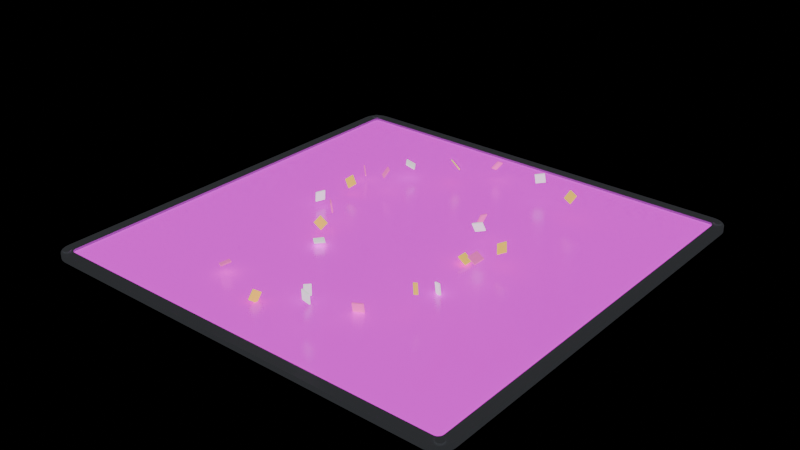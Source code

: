# Source: boost_panel.blend  (saved by Blender 5.2.44; exported with 4.5.12 LTS)
import bpy
from mathutils import Matrix  # noqa: F401  (used for matrix-valued properties, if any)

bpy.ops.wm.read_factory_settings(use_empty=True)
scene = bpy.context.scene
scene.name = 'Scene'

# ---- images (referenced by path relative to the original .blend; pixels are not part of the script)
import os
ASSET_DIR = os.environ.get("B2B_ASSET_DIR", "")  # directory of the original .blend (textures are referenced by path, not embedded)
HERE = os.path.dirname(os.path.abspath(__file__))  # packed textures are extracted next to this script under _unpacked/

def load_image(name, relpath, width, height, colorspace="sRGB"):
    """Load a texture the original file referenced (path relative to the .blend, or extracted next to this script)."""
    p = next((c for c in (os.path.join(HERE, relpath), os.path.join(ASSET_DIR, relpath)) if relpath and os.path.exists(c)), "")
    if p:
        img = bpy.data.images.load(p, check_existing=True)
        img.name = name
    else:  # same state as the original file: an image datablock whose file is absent (Cycles renders it pink)
        img = bpy.data.images.new(name, width, height)
        img.source = "FILE"
        img.filepath = "//" + (relpath or name)
    img.colorspace_settings.name = colorspace
    return img
img_boost_panel_tile = load_image('boost_panel_tile', 'boost_panel_tile.png', 1024, 1024, 'sRGB')

# ---- materials (node trees are filled in below, after node groups)
mat_padframe = bpy.data.materials.new('PadFrame')
mat_padframe.diffuse_color = (0.6038, 0.6383, 0.7106, 1.0)
mat_padplate = bpy.data.materials.new('PadPlate')
mat_padplate.diffuse_color = (1.0, 1.0, 1.0, 1.0)
mat_spark0 = bpy.data.materials.new('Spark0')
mat_spark0.diffuse_color = (1.0, 0.7106, 0.07324, 1.0)
mat_spark1 = bpy.data.materials.new('Spark1')
mat_spark1.diffuse_color = (1.0, 0.1329, 0.5705, 1.0)
mat_spark2 = bpy.data.materials.new('Spark2')
mat_spark2.diffuse_color = (1.0, 1.0, 1.0, 1.0)

# ---- material node trees
mat_padframe.use_nodes = True; mat_padframe.node_tree.nodes.clear()
_N = mat_padframe.node_tree.nodes; _L = mat_padframe.node_tree.links
n0 = _N.new('ShaderNodeBsdfPrincipled'); n0.name = 'Principled BSDF'; n0.location = (-200, 100)
n0.inputs[0].default_value = (0.6038, 0.6383, 0.7106, 1.0)
n0.inputs[1].default_value = 0.2
n0.inputs[2].default_value = 0.35
n0.inputs[10].default_value = 0.005
n0.inputs[27].default_value = (0.6038, 0.6383, 0.7106, 1.0)
n0.inputs[28].default_value = 0.05
n1 = _N.new('ShaderNodeOutputMaterial'); n1.name = 'Material Output'; n1.location = (200, 100)
_L.new(n0.outputs[0], n1.inputs[0])
n1.is_active_output = True
mat_padplate.use_nodes = True; mat_padplate.node_tree.nodes.clear()
_N = mat_padplate.node_tree.nodes; _L = mat_padplate.node_tree.links
n0 = _N.new('ShaderNodeBsdfPrincipled'); n0.name = 'Principled BSDF'; n0.location = (-200, 100)
n0.inputs[2].default_value = 0.25
n0.inputs[10].default_value = 0.005
n0.inputs[28].default_value = 1.0
n1 = _N.new('ShaderNodeOutputMaterial'); n1.name = 'Material Output'; n1.location = (200, 100)
n2 = _N.new('ShaderNodeTexImage'); n2.name = 'Image Texture'; n2.location = (0, 0)
n2.image = img_boost_panel_tile
_L.new(n0.outputs[0], n1.inputs[0])
_L.new(n2.outputs[0], n0.inputs[0])
_L.new(n2.outputs[0], n0.inputs[27])
n1.is_active_output = True
mat_spark0.use_nodes = True; mat_spark0.node_tree.nodes.clear()
_N = mat_spark0.node_tree.nodes; _L = mat_spark0.node_tree.links
n0 = _N.new('ShaderNodeBsdfPrincipled'); n0.name = 'Principled BSDF'; n0.location = (-200, 100)
n0.inputs[0].default_value = (1.0, 0.7106, 0.07324, 1.0)
n0.inputs[2].default_value = 1.0
n0.inputs[10].default_value = 0.005
n0.inputs[27].default_value = (1.0, 0.7106, 0.07324, 1.0)
n0.inputs[28].default_value = 1.0
n1 = _N.new('ShaderNodeOutputMaterial'); n1.name = 'Material Output'; n1.location = (200, 100)
_L.new(n0.outputs[0], n1.inputs[0])
n1.is_active_output = True
mat_spark1.use_nodes = True; mat_spark1.node_tree.nodes.clear()
_N = mat_spark1.node_tree.nodes; _L = mat_spark1.node_tree.links
n0 = _N.new('ShaderNodeBsdfPrincipled'); n0.name = 'Principled BSDF'; n0.location = (-200, 100)
n0.inputs[0].default_value = (1.0, 0.1329, 0.5705, 1.0)
n0.inputs[2].default_value = 1.0
n0.inputs[10].default_value = 0.005
n0.inputs[27].default_value = (1.0, 0.1329, 0.5705, 1.0)
n0.inputs[28].default_value = 1.0
n1 = _N.new('ShaderNodeOutputMaterial'); n1.name = 'Material Output'; n1.location = (200, 100)
_L.new(n0.outputs[0], n1.inputs[0])
n1.is_active_output = True
mat_spark2.use_nodes = True; mat_spark2.node_tree.nodes.clear()
_N = mat_spark2.node_tree.nodes; _L = mat_spark2.node_tree.links
n0 = _N.new('ShaderNodeBsdfPrincipled'); n0.name = 'Principled BSDF'; n0.location = (-200, 100)
n0.inputs[0].default_value = (1.0, 1.0, 1.0, 1.0)
n0.inputs[2].default_value = 1.0
n0.inputs[10].default_value = 0.005
n0.inputs[28].default_value = 1.0
n1 = _N.new('ShaderNodeOutputMaterial'); n1.name = 'Material Output'; n1.location = (200, 100)
_L.new(n0.outputs[0], n1.inputs[0])
n1.is_active_output = True

# ---- meshes
me_frame = bpy.data.meshes.new('Frame')
me_frame.from_pydata([(4.0, 3.7, 0.1), (3.99, 3.778, 0.1), (3.96, 3.85, 0.1), (3.912, 3.912, 0.1), (3.85, 3.96, 0.1), (3.778, 3.99, 0.1), (3.7, 4.0, 0.1), (-3.7, 4.0, 0.1), (-3.778, 3.99, 0.1), (-3.85, 3.96, 0.1), (-3.912, 3.912, 0.1), (-3.96, 3.85, 0.1), (-3.99, 3.778, 0.1), (-4.0, 3.7, 0.1), (-4.0, -3.7, 0.1), (-3.99, -3.778, 0.1), (-3.96, -3.85, 0.1), (-3.912, -3.912, 0.1), (-3.85, -3.96, 0.1), (-3.778, -3.99, 0.1), (-3.7, -4.0, 0.1), (3.7, -4.0, 0.1), (3.778, -3.99, 0.1), (3.85, -3.96, 0.1), (3.912, -3.912, 0.1), (3.96, -3.85, 0.1), (3.99, -3.778, 0.1), (4.0, -3.7, 0.1), (4.0, 3.7, 0.0), (3.99, 3.778, 0.0), (3.96, 3.85, 0.0), (3.912, 3.912, 0.0), (3.85, 3.96, 0.0), (3.778, 3.99, 0.0), (3.7, 4.0, 0.0), (-3.7, 4.0, 0.0), (-3.778, 3.99, 0.0), (-3.85, 3.96, 0.0), (-3.912, 3.912, 0.0), (-3.96, 3.85, 0.0), (-3.99, 3.778, 0.0), (-4.0, 3.7, 0.0), (-4.0, -3.7, 0.0), (-3.99, -3.778, 0.0), (-3.96, -3.85, 0.0), (-3.912, -3.912, 0.0), (-3.85, -3.96, 0.0), (-3.778, -3.99, 0.0), (-3.7, -4.0, 0.0), (3.7, -4.0, 0.0), (3.778, -3.99, 0.0), (3.85, -3.96, 0.0), (3.912, -3.912, 0.0), (3.96, -3.85, 0.0), (3.99, -3.778, 0.0), (4.0, -3.7, 0.0), (3.8, 3.7, 0.1), (3.797, 3.726, 0.1), (3.787, 3.75, 0.1), (3.771, 3.771, 0.1), (3.75, 3.787, 0.1), (3.726, 3.797, 0.1), (3.7, 3.8, 0.1), (-3.7, 3.8, 0.1), (-3.726, 3.797, 0.1), (-3.75, 3.787, 0.1), (-3.771, 3.771, 0.1), (-3.787, 3.75, 0.1), (-3.797, 3.726, 0.1), (-3.8, 3.7, 0.1), (-3.8, -3.7, 0.1), (-3.797, -3.726, 0.1), (-3.787, -3.75, 0.1), (-3.771, -3.771, 0.1), (-3.75, -3.787, 0.1), (-3.726, -3.797, 0.1), (-3.7, -3.8, 0.1), (3.7, -3.8, 0.1), (3.726, -3.797, 0.1), (3.75, -3.787, 0.1), (3.771, -3.771, 0.1), (3.787, -3.75, 0.1), (3.797, -3.726, 0.1), (3.8, -3.7, 0.1), (3.8, 3.7, 0.0), (3.797, 3.726, 0.0), (3.787, 3.75, 0.0), (3.771, 3.771, 0.0), (3.75, 3.787, 0.0), (3.726, 3.797, 0.0), (3.7, 3.8, 0.0), (-3.7, 3.8, 0.0), (-3.726, 3.797, 0.0), (-3.75, 3.787, 0.0), (-3.771, 3.771, 0.0), (-3.787, 3.75, 0.0), (-3.797, 3.726, 0.0), (-3.8, 3.7, 0.0), (-3.8, -3.7, 0.0), (-3.797, -3.726, 0.0), (-3.787, -3.75, 0.0), (-3.771, -3.771, 0.0), (-3.75, -3.787, 0.0), (-3.726, -3.797, 0.0), (-3.7, -3.8, 0.0), (3.7, -3.8, 0.0), (3.726, -3.797, 0.0), (3.75, -3.787, 0.0), (3.771, -3.771, 0.0), (3.787, -3.75, 0.0), (3.797, -3.726, 0.0), (3.8, -3.7, 0.0), (-3.771, -3.841, 0.1), (-3.781, -3.806, 0.1), (-3.806, -3.781, 0.1), (-3.841, -3.771, 0.1), (-3.876, -3.781, 0.1), (-3.902, -3.806, 0.1), (-3.911, -3.841, 0.1), (-3.902, -3.876, 0.1), (-3.876, -3.902, 0.1), (-3.841, -3.911, 0.1), (-3.806, -3.902, 0.1), (-3.781, -3.876, 0.1), (-3.771, -3.841, 0.12), (-3.781, -3.806, 0.12), (-3.806, -3.781, 0.12), (-3.841, -3.771, 0.12), (-3.876, -3.781, 0.12), (-3.902, -3.806, 0.12), (-3.911, -3.841, 0.12), (-3.902, -3.876, 0.12), (-3.876, -3.902, 0.12), (-3.841, -3.911, 0.12), (-3.806, -3.902, 0.12), (-3.781, -3.876, 0.12), (-3.771, 3.841, 0.1), (-3.781, 3.876, 0.1), (-3.806, 3.902, 0.1), (-3.841, 3.911, 0.1), (-3.876, 3.902, 0.1), (-3.902, 3.876, 0.1), (-3.911, 3.841, 0.1), (-3.902, 3.806, 0.1), (-3.876, 3.781, 0.1), (-3.841, 3.771, 0.1), (-3.806, 3.781, 0.1), (-3.781, 3.806, 0.1), (-3.771, 3.841, 0.12), (-3.781, 3.876, 0.12), (-3.806, 3.902, 0.12), (-3.841, 3.911, 0.12), (-3.876, 3.902, 0.12), (-3.902, 3.876, 0.12), (-3.911, 3.841, 0.12), (-3.902, 3.806, 0.12), (-3.876, 3.781, 0.12), (-3.841, 3.771, 0.12), (-3.806, 3.781, 0.12), (-3.781, 3.806, 0.12), (3.911, -3.841, 0.1), (3.902, -3.806, 0.1), (3.876, -3.781, 0.1), (3.841, -3.771, 0.1), (3.806, -3.781, 0.1), (3.781, -3.806, 0.1), (3.771, -3.841, 0.1), (3.781, -3.876, 0.1), (3.806, -3.902, 0.1), (3.841, -3.911, 0.1), (3.876, -3.902, 0.1), (3.902, -3.876, 0.1), (3.911, -3.841, 0.12), (3.902, -3.806, 0.12), (3.876, -3.781, 0.12), (3.841, -3.771, 0.12), (3.806, -3.781, 0.12), (3.781, -3.806, 0.12), (3.771, -3.841, 0.12), (3.781, -3.876, 0.12), (3.806, -3.902, 0.12), (3.841, -3.911, 0.12), (3.876, -3.902, 0.12), (3.902, -3.876, 0.12), (3.911, 3.841, 0.1), (3.902, 3.876, 0.1), (3.876, 3.902, 0.1), (3.841, 3.911, 0.1), (3.806, 3.902, 0.1), (3.781, 3.876, 0.1), (3.771, 3.841, 0.1), (3.781, 3.806, 0.1), (3.806, 3.781, 0.1), (3.841, 3.771, 0.1), (3.876, 3.781, 0.1), (3.902, 3.806, 0.1), (3.911, 3.841, 0.12), (3.902, 3.876, 0.12), (3.876, 3.902, 0.12), (3.841, 3.911, 0.12), (3.806, 3.902, 0.12), (3.781, 3.876, 0.12), (3.771, 3.841, 0.12), (3.781, 3.806, 0.12), (3.806, 3.781, 0.12), (3.841, 3.771, 0.12), (3.876, 3.781, 0.12), (3.902, 3.806, 0.12)], [], [(0, 1, 57, 56), (84, 85, 29, 28), (28, 29, 1, 0), (56, 57, 85, 84), (1, 2, 58, 57), (85, 86, 30, 29), (29, 30, 2, 1), (57, 58, 86, 85), (2, 3, 59, 58), (86, 87, 31, 30), (30, 31, 3, 2), (58, 59, 87, 86), (3, 4, 60, 59), (87, 88, 32, 31), (31, 32, 4, 3), (59, 60, 88, 87), (4, 5, 61, 60), (88, 89, 33, 32), (32, 33, 5, 4), (60, 61, 89, 88), (5, 6, 62, 61), (89, 90, 34, 33), (33, 34, 6, 5), (61, 62, 90, 89), (6, 7, 63, 62), (90, 91, 35, 34), (34, 35, 7, 6), (62, 63, 91, 90), (7, 8, 64, 63), (91, 92, 36, 35), (35, 36, 8, 7), (63, 64, 92, 91), (8, 9, 65, 64), (92, 93, 37, 36), (36, 37, 9, 8), (64, 65, 93, 92), (9, 10, 66, 65), (93, 94, 38, 37), (37, 38, 10, 9), (65, 66, 94, 93), (10, 11, 67, 66), (94, 95, 39, 38), (38, 39, 11, 10), (66, 67, 95, 94), (11, 12, 68, 67), (95, 96, 40, 39), (39, 40, 12, 11), (67, 68, 96, 95), (12, 13, 69, 68), (96, 97, 41, 40), (40, 41, 13, 12), (68, 69, 97, 96), (13, 14, 70, 69), (97, 98, 42, 41), (41, 42, 14, 13), (69, 70, 98, 97), (14, 15, 71, 70), (98, 99, 43, 42), (42, 43, 15, 14), (70, 71, 99, 98), (15, 16, 72, 71), (99, 100, 44, 43), (43, 44, 16, 15), (71, 72, 100, 99), (16, 17, 73, 72), (100, 101, 45, 44), (44, 45, 17, 16), (72, 73, 101, 100), (17, 18, 74, 73), (101, 102, 46, 45), (45, 46, 18, 17), (73, 74, 102, 101), (18, 19, 75, 74), (102, 103, 47, 46), (46, 47, 19, 18), (74, 75, 103, 102), (19, 20, 76, 75), (103, 104, 48, 47), (47, 48, 20, 19), (75, 76, 104, 103), (20, 21, 77, 76), (104, 105, 49, 48), (48, 49, 21, 20), (76, 77, 105, 104), (21, 22, 78, 77), (105, 106, 50, 49), (49, 50, 22, 21), (77, 78, 106, 105), (22, 23, 79, 78), (106, 107, 51, 50), (50, 51, 23, 22), (78, 79, 107, 106), (23, 24, 80, 79), (107, 108, 52, 51), (51, 52, 24, 23), (79, 80, 108, 107), (24, 25, 81, 80), (108, 109, 53, 52), (52, 53, 25, 24), (80, 81, 109, 108), (25, 26, 82, 81), (109, 110, 54, 53), (53, 54, 26, 25), (81, 82, 110, 109), (26, 27, 83, 82), (110, 111, 55, 54), (54, 55, 27, 26), (82, 83, 111, 110), (27, 0, 56, 83), (111, 84, 28, 55), (55, 28, 0, 27), (83, 56, 84, 111), (112, 113, 125, 124), (113, 114, 126, 125), (114, 115, 127, 126), (115, 116, 128, 127), (116, 117, 129, 128), (117, 118, 130, 129), (118, 119, 131, 130), (119, 120, 132, 131), (120, 121, 133, 132), (121, 122, 134, 133), (122, 123, 135, 134), (123, 112, 124, 135), (123, 122, 121, 120, 119, 118, 117, 116, 115, 114, 113, 112), (124, 125, 126, 127, 128, 129, 130, 131, 132, 133, 134, 135), (136, 137, 149, 148), (137, 138, 150, 149), (138, 139, 151, 150), (139, 140, 152, 151), (140, 141, 153, 152), (141, 142, 154, 153), (142, 143, 155, 154), (143, 144, 156, 155), (144, 145, 157, 156), (145, 146, 158, 157), (146, 147, 159, 158), (147, 136, 148, 159), (147, 146, 145, 144, 143, 142, 141, 140, 139, 138, 137, 136), (148, 149, 150, 151, 152, 153, 154, 155, 156, 157, 158, 159), (160, 161, 173, 172), (161, 162, 174, 173), (162, 163, 175, 174), (163, 164, 176, 175), (164, 165, 177, 176), (165, 166, 178, 177), (166, 167, 179, 178), (167, 168, 180, 179), (168, 169, 181, 180), (169, 170, 182, 181), (170, 171, 183, 182), (171, 160, 172, 183), (171, 170, 169, 168, 167, 166, 165, 164, 163, 162, 161, 160), (172, 173, 174, 175, 176, 177, 178, 179, 180, 181, 182, 183), (184, 185, 197, 196), (185, 186, 198, 197), (186, 187, 199, 198), (187, 188, 200, 199), (188, 189, 201, 200), (189, 190, 202, 201), (190, 191, 203, 202), (191, 192, 204, 203), (192, 193, 205, 204), (193, 194, 206, 205), (194, 195, 207, 206), (195, 184, 196, 207), (195, 194, 193, 192, 191, 190, 189, 188, 187, 186, 185, 184), (196, 197, 198, 199, 200, 201, 202, 203, 204, 205, 206, 207)])
me_frame.materials.append(mat_padframe)
me_frame.update()
me_plate = bpy.data.meshes.new('Plate')
me_plate.from_pydata([(-3.84, -3.84, 0.06), (3.84, -3.84, 0.06), (3.84, 3.84, 0.06), (-3.84, 3.84, 0.06)], [], [(0, 1, 2, 3)])
_uv = me_plate.uv_layers.new(name='UVMap')
_uv.uv.foreach_set('vector', [1.118e-08, 2.235e-08, 1.0, 2.235e-08, 1.0, 2.0, 1.118e-08, 2.0])
me_plate.materials.append(mat_padplate)
me_plate.update()
me_spark0 = bpy.data.meshes.new('Spark0')
me_spark0.from_pydata([(1.27, -0.09, 0.2017), (1.282, -0.09, 0.2199), (1.27, 0.09, 0.2017), (1.282, 0.09, 0.2199), (1.418, -0.09, 0.1001), (1.43, -0.09, 0.1183), (1.418, 0.09, 0.1001), (1.43, 0.09, 0.1183), (1.92, 2.359, 0.5794), (1.924, 2.376, 0.5665), (1.757, 2.427, 0.615), (1.761, 2.444, 0.6022), (1.852, 2.271, 0.4378), (1.857, 2.288, 0.425), (1.689, 2.338, 0.4735), (1.694, 2.356, 0.4606), (-0.5653, 2.402, 0.3357), (-0.5751, 2.387, 0.3227), (-0.7224, 2.435, 0.417), (-0.7322, 2.421, 0.404), (-0.5305, 2.273, 0.456), (-0.5404, 2.258, 0.443), (-0.6876, 2.306, 0.5373), (-0.6974, 2.291, 0.5243), (-1.621, 0.7326, 0.3263), (-1.62, 0.7124, 0.335), (-1.756, 0.6795, 0.2193), (-1.755, 0.6594, 0.2281), (-1.74, 0.7817, 0.4519), (-1.739, 0.7616, 0.4607), (-1.875, 0.7287, 0.345), (-1.874, 0.7085, 0.3537), (-1.19, -0.6505, 0.373), (-1.183, -0.6711, 0.3767), (-1.052, -0.6251, 0.2602), (-1.045, -0.6456, 0.2639), (-1.291, -0.7092, 0.2361), (-1.284, -0.7298, 0.2398), (-1.153, -0.6837, 0.1233), (-1.146, -0.7043, 0.127), (-0.4017, -3.07, 0.1412), (-0.3798, -3.072, 0.1423), (-0.3988, -2.962, 0.2853), (-0.3769, -2.964, 0.2864), (-0.3832, -2.927, 0.03365), (-0.3613, -2.929, 0.03472), (-0.3803, -2.819, 0.1777), (-0.3585, -2.821, 0.1788), (1.723, -1.679, 0.3969), (1.742, -1.669, 0.4014), (1.774, -1.826, 0.4875), (1.794, -1.816, 0.492), (1.654, -1.61, 0.548), (1.673, -1.6, 0.5525), (1.705, -1.757, 0.6386), (1.724, -1.747, 0.6431), (1.752, 0.2882, 0.4519), (1.757, 0.3056, 0.4393), (1.833, 0.1803, 0.333), (1.838, 0.1977, 0.3205), (1.908, 0.3093, 0.5395), (1.912, 0.3267, 0.527), (1.989, 0.2014, 0.4207), (1.994, 0.2188, 0.4081)], [], [(0, 1, 3, 2), (2, 3, 7, 6), (6, 7, 5, 4), (4, 5, 1, 0), (2, 6, 4, 0), (7, 3, 1, 5), (8, 9, 11, 10), (10, 11, 15, 14), (14, 15, 13, 12), (12, 13, 9, 8), (10, 14, 12, 8), (15, 11, 9, 13), (16, 17, 19, 18), (18, 19, 23, 22), (22, 23, 21, 20), (20, 21, 17, 16), (18, 22, 20, 16), (23, 19, 17, 21), (24, 25, 27, 26), (26, 27, 31, 30), (30, 31, 29, 28), (28, 29, 25, 24), (26, 30, 28, 24), (31, 27, 25, 29), (32, 33, 35, 34), (34, 35, 39, 38), (38, 39, 37, 36), (36, 37, 33, 32), (34, 38, 36, 32), (39, 35, 33, 37), (40, 41, 43, 42), (42, 43, 47, 46), (46, 47, 45, 44), (44, 45, 41, 40), (42, 46, 44, 40), (47, 43, 41, 45), (48, 49, 51, 50), (50, 51, 55, 54), (54, 55, 53, 52), (52, 53, 49, 48), (50, 54, 52, 48), (55, 51, 49, 53), (56, 57, 59, 58), (58, 59, 63, 62), (62, 63, 61, 60), (60, 61, 57, 56), (58, 62, 60, 56), (63, 59, 57, 61)])
me_spark0.materials.append(mat_spark0)
me_spark0.update()
me_spark1 = bpy.data.meshes.new('Spark1')
me_spark1.from_pydata([(-1.484, 1.299, 0.3424), (-1.497, 1.287, 0.3554), (-1.423, 1.387, 0.4869), (-1.436, 1.375, 0.4999), (-1.352, 1.178, 0.3601), (-1.365, 1.166, 0.3731), (-1.29, 1.266, 0.5046), (-1.303, 1.254, 0.5176), (-1.244, -0.2886, 0.2612), (-1.259, -0.3042, 0.2582), (-1.37, -0.1614, 0.2442), (-1.386, -0.1769, 0.2413), (-1.273, -0.2938, 0.4387), (-1.288, -0.3093, 0.4358), (-1.399, -0.1665, 0.4218), (-1.415, -0.182, 0.4188), (-1.258, -2.604, 0.3055), (-1.25, -2.603, 0.285), (-1.406, -2.514, 0.2561), (-1.398, -2.513, 0.2356), (-1.338, -2.759, 0.2644), (-1.331, -2.758, 0.2439), (-1.486, -2.67, 0.215), (-1.479, -2.668, 0.1945), (1.127, -2.192, 0.2439), (1.117, -2.174, 0.2504), (0.9668, -2.275, 0.2418), (0.9571, -2.256, 0.2482), (1.104, -2.145, 0.07179), (1.095, -2.126, 0.07821), (0.9445, -2.227, 0.06965), (0.9348, -2.209, 0.07607), (1.955, -0.3387, 0.5087), (1.96, -0.348, 0.5279), (1.896, -0.4979, 0.4483), (1.902, -0.5072, 0.4675), (1.79, -0.3027, 0.5725), (1.796, -0.3119, 0.5917), (1.732, -0.4619, 0.5121), (1.737, -0.4711, 0.5313), (0.9881, 0.9335, 0.3277), (1.009, 0.9327, 0.3207), (0.9974, 0.7603, 0.3756), (1.018, 0.7594, 0.3685), (1.045, 0.9818, 0.4915), (1.066, 0.981, 0.4844), (1.055, 0.8085, 0.5393), (1.075, 0.8077, 0.5323), (-0.1904, 2.851, 0.3203), (-0.1714, 2.847, 0.3102), (-0.09968, 2.928, 0.4553), (-0.0807, 2.924, 0.4451), (-0.1978, 3.01, 0.2349), (-0.1788, 3.005, 0.2247), (-0.1071, 3.087, 0.3698), (-0.08813, 3.082, 0.3597), (-1.993, 1.347, 0.3716), (-1.978, 1.362, 0.3742), (-2.093, 1.465, 0.2783), (-2.077, 1.48, 0.2809), (-1.915, 1.292, 0.2191), (-1.899, 1.308, 0.2217), (-2.014, 1.41, 0.1258), (-1.998, 1.425, 0.1284)], [], [(0, 1, 3, 2), (2, 3, 7, 6), (6, 7, 5, 4), (4, 5, 1, 0), (2, 6, 4, 0), (7, 3, 1, 5), (8, 9, 11, 10), (10, 11, 15, 14), (14, 15, 13, 12), (12, 13, 9, 8), (10, 14, 12, 8), (15, 11, 9, 13), (16, 17, 19, 18), (18, 19, 23, 22), (22, 23, 21, 20), (20, 21, 17, 16), (18, 22, 20, 16), (23, 19, 17, 21), (24, 25, 27, 26), (26, 27, 31, 30), (30, 31, 29, 28), (28, 29, 25, 24), (26, 30, 28, 24), (31, 27, 25, 29), (32, 33, 35, 34), (34, 35, 39, 38), (38, 39, 37, 36), (36, 37, 33, 32), (34, 38, 36, 32), (39, 35, 33, 37), (40, 41, 43, 42), (42, 43, 47, 46), (46, 47, 45, 44), (44, 45, 41, 40), (42, 46, 44, 40), (47, 43, 41, 45), (48, 49, 51, 50), (50, 51, 55, 54), (54, 55, 53, 52), (52, 53, 49, 48), (50, 54, 52, 48), (55, 51, 49, 53), (56, 57, 59, 58), (58, 59, 63, 62), (62, 63, 61, 60), (60, 61, 57, 56), (58, 62, 60, 56), (63, 59, 57, 61)])
me_spark1.materials.append(mat_spark1)
me_spark1.update()
me_spark2 = bpy.data.meshes.new('Spark2')
me_spark2.from_pydata([(0.2457, -2.367, 0.1388), (0.225, -2.372, 0.1327), (0.1858, -2.305, 0.2967), (0.1651, -2.309, 0.2906), (0.2602, -2.532, 0.2094), (0.2395, -2.537, 0.2033), (0.2002, -2.47, 0.3673), (0.1796, -2.474, 0.3612), (1.503, -0.9447, 0.2151), (1.491, -0.9635, 0.2152), (1.648, -1.033, 0.2746), (1.637, -1.052, 0.2748), (1.553, -0.9767, 0.04523), (1.542, -0.9955, 0.04537), (1.698, -1.065, 0.1048), (1.687, -1.084, 0.1049), (1.334, 0.4661, 0.6293), (1.343, 0.4474, 0.6221), (1.356, 0.5391, 0.4662), (1.365, 0.5204, 0.459), (1.171, 0.4066, 0.581), (1.18, 0.3878, 0.5738), (1.193, 0.4796, 0.4179), (1.202, 0.4608, 0.4107), (0.9611, 2.91, 0.3576), (0.9735, 2.892, 0.3548), (0.8129, 2.812, 0.3289), (0.8253, 2.794, 0.3262), (0.9502, 2.875, 0.5338), (0.9626, 2.857, 0.5311), (0.8019, 2.777, 0.5052), (0.8143, 2.759, 0.5024), (-1.295, 1.961, 0.2702), (-1.284, 1.966, 0.2885), (-1.411, 1.863, 0.3666), (-1.4, 1.868, 0.3849), (-1.397, 2.107, 0.2951), (-1.386, 2.112, 0.3134), (-1.514, 2.009, 0.3915), (-1.502, 2.013, 0.4098), (-1.846, 0.1599, 0.3374), (-1.867, 0.1661, 0.3389), (-1.897, -0.01281, 0.3406), (-1.918, -0.006614, 0.3421), (-1.859, 0.1604, 0.1579), (-1.88, 0.1666, 0.1594), (-1.91, -0.01228, 0.1611), (-1.931, -0.006079, 0.1626), (-0.9914, -1.048, 0.1643), (-0.9901, -1.05, 0.1424), (-0.8535, -1.163, 0.1789), (-0.8522, -1.164, 0.157), (-0.8762, -0.91, 0.163), (-0.8749, -0.9113, 0.1411), (-0.7383, -1.025, 0.1776), (-0.737, -1.026, 0.1557), (0.5627, -2.886, 0.4317), (0.5667, -2.865, 0.4329), (0.7395, -2.919, 0.4275), (0.7436, -2.898, 0.4286), (0.565, -2.896, 0.6114), (0.5691, -2.875, 0.6125), (0.7419, -2.93, 0.6071), (0.746, -2.908, 0.6083)], [], [(0, 1, 3, 2), (2, 3, 7, 6), (6, 7, 5, 4), (4, 5, 1, 0), (2, 6, 4, 0), (7, 3, 1, 5), (8, 9, 11, 10), (10, 11, 15, 14), (14, 15, 13, 12), (12, 13, 9, 8), (10, 14, 12, 8), (15, 11, 9, 13), (16, 17, 19, 18), (18, 19, 23, 22), (22, 23, 21, 20), (20, 21, 17, 16), (18, 22, 20, 16), (23, 19, 17, 21), (24, 25, 27, 26), (26, 27, 31, 30), (30, 31, 29, 28), (28, 29, 25, 24), (26, 30, 28, 24), (31, 27, 25, 29), (32, 33, 35, 34), (34, 35, 39, 38), (38, 39, 37, 36), (36, 37, 33, 32), (34, 38, 36, 32), (39, 35, 33, 37), (40, 41, 43, 42), (42, 43, 47, 46), (46, 47, 45, 44), (44, 45, 41, 40), (42, 46, 44, 40), (47, 43, 41, 45), (48, 49, 51, 50), (50, 51, 55, 54), (54, 55, 53, 52), (52, 53, 49, 48), (50, 54, 52, 48), (55, 51, 49, 53), (56, 57, 59, 58), (58, 59, 63, 62), (62, 63, 61, 60), (60, 61, 57, 56), (58, 62, 60, 56), (63, 59, 57, 61)])
me_spark2.materials.append(mat_spark2)
me_spark2.update()

# ---- objects
ob_dashpad = bpy.data.objects.new('DashPad', None)
ob_frame = bpy.data.objects.new('Frame', me_frame)
ob_plate = bpy.data.objects.new('Plate', me_plate)
ob_spark0 = bpy.data.objects.new('Spark0', me_spark0)
ob_spark1 = bpy.data.objects.new('Spark1', me_spark1)
ob_spark2 = bpy.data.objects.new('Spark2', me_spark2)

# ---- transforms, parenting, visibility, modifiers, constraints
ob_dashpad.location = (0.0, 0.0, 0.0)
ob_frame.parent = ob_dashpad
ob_frame.location = (0.0, 0.0, 0.0)
ob_plate.parent = ob_dashpad
ob_plate.location = (0.0, 0.0, 0.0)
ob_spark0.parent = ob_dashpad
ob_spark0.location = (0.0, 0.0, 0.0)
ob_spark1.parent = ob_dashpad
ob_spark1.location = (0.0, 0.0, 0.0)
ob_spark2.parent = ob_dashpad
ob_spark2.location = (0.0, 0.0, 0.0)

# ---- collection membership
scene.collection.objects.link(ob_dashpad)
scene.collection.objects.link(ob_frame)
scene.collection.objects.link(ob_plate)
scene.collection.objects.link(ob_spark0)
scene.collection.objects.link(ob_spark1)
scene.collection.objects.link(ob_spark2)

# ---- scene / render settings (as saved in the file)
scene.frame_start = 1; scene.frame_end = 250; scene.frame_set(1)
scene.render.engine = 'BLENDER_EEVEE_NEXT'
scene.render.bake_bias = 0.0
scene.render.bake_samples = 0
scene.render.compositor_device = 'GPU'
scene.eevee.use_volume_custom_range = False
scene.eevee.fast_gi_thickness_near = 0.1
scene.eevee.fast_gi_thickness_far = 0.0
scene.eevee.ray_tracing_options.screen_trace_thickness = 0.1
bpy.context.view_layer.update()

# ---- added for rendering (the .blend has no active camera): camera
cam_auto = bpy.data.cameras.new('AutoCamera')
cam_auto.lens = 50.0
cam_auto.sensor_width = 36.0
cam_auto.clip_end = 1000.0
ob_auto_camera = bpy.data.objects.new('AutoCamera', cam_auto)
scene.collection.objects.link(ob_auto_camera)
ob_auto_camera.location = (10.4846, -12.5815, 8.70924)
ob_auto_camera.rotation_euler = (1.09748, -7.21219e-08, 0.694738)
scene.camera = ob_auto_camera
bpy.context.view_layer.update()
